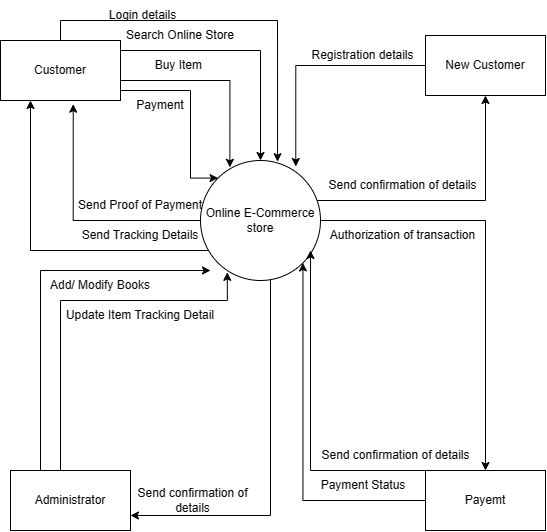

The diagram above was exported from draw.io. Its source (the exported page's mxGraphModel, read from the mxfile embedded in the PNG):
<mxGraphModel dx="550" dy="989" grid="1" gridSize="10" guides="1" tooltips="1" connect="1" arrows="1" fold="1" page="1" pageScale="1" pageWidth="850" pageHeight="1400" math="0" shadow="0">
  <root>
    <mxCell id="0" />
    <mxCell id="1" parent="0" />
    <mxCell id="GeKzkNToFVmDHO8yg7Yr-6" style="edgeStyle=orthogonalEdgeStyle;rounded=0;orthogonalLoop=1;jettySize=auto;html=1;" parent="1" source="6oyOV-TxL2XeZpIfjzY2-1" target="6oyOV-TxL2XeZpIfjzY2-3" edge="1">
      <mxGeometry relative="1" as="geometry" />
    </mxCell>
    <mxCell id="GeKzkNToFVmDHO8yg7Yr-21" style="edgeStyle=orthogonalEdgeStyle;rounded=0;orthogonalLoop=1;jettySize=auto;html=1;entryX=0.606;entryY=1.061;entryDx=0;entryDy=0;entryPerimeter=0;" parent="1" source="6oyOV-TxL2XeZpIfjzY2-1" target="6oyOV-TxL2XeZpIfjzY2-5" edge="1">
      <mxGeometry relative="1" as="geometry" />
    </mxCell>
    <mxCell id="GeKzkNToFVmDHO8yg7Yr-22" style="edgeStyle=orthogonalEdgeStyle;rounded=0;orthogonalLoop=1;jettySize=auto;html=1;entryX=0.25;entryY=1;entryDx=0;entryDy=0;" parent="1" source="6oyOV-TxL2XeZpIfjzY2-1" target="6oyOV-TxL2XeZpIfjzY2-5" edge="1">
      <mxGeometry relative="1" as="geometry">
        <Array as="points">
          <mxPoint x="30" y="340" />
        </Array>
      </mxGeometry>
    </mxCell>
    <mxCell id="GeKzkNToFVmDHO8yg7Yr-23" style="edgeStyle=orthogonalEdgeStyle;rounded=0;orthogonalLoop=1;jettySize=auto;html=1;entryX=1;entryY=0.75;entryDx=0;entryDy=0;" parent="1" source="6oyOV-TxL2XeZpIfjzY2-1" target="6oyOV-TxL2XeZpIfjzY2-4" edge="1">
      <mxGeometry relative="1" as="geometry">
        <Array as="points">
          <mxPoint x="270" y="605" />
        </Array>
      </mxGeometry>
    </mxCell>
    <mxCell id="q8yLU9bosGVBcNVqD3oB-5" style="edgeStyle=orthogonalEdgeStyle;rounded=0;orthogonalLoop=1;jettySize=auto;html=1;entryX=0.5;entryY=1;entryDx=0;entryDy=0;" edge="1" parent="1" source="6oyOV-TxL2XeZpIfjzY2-1" target="6oyOV-TxL2XeZpIfjzY2-2">
      <mxGeometry relative="1" as="geometry">
        <Array as="points">
          <mxPoint x="485" y="290" />
        </Array>
      </mxGeometry>
    </mxCell>
    <mxCell id="6oyOV-TxL2XeZpIfjzY2-1" value="Online E-Commerce store" style="ellipse;whiteSpace=wrap;html=1;aspect=fixed;" parent="1" vertex="1">
      <mxGeometry x="200" y="250" width="120" height="120" as="geometry" />
    </mxCell>
    <mxCell id="q8yLU9bosGVBcNVqD3oB-3" style="edgeStyle=orthogonalEdgeStyle;rounded=0;orthogonalLoop=1;jettySize=auto;html=1;entryX=0.794;entryY=0.05;entryDx=0;entryDy=0;entryPerimeter=0;" edge="1" parent="1" source="6oyOV-TxL2XeZpIfjzY2-2" target="6oyOV-TxL2XeZpIfjzY2-1">
      <mxGeometry relative="1" as="geometry" />
    </mxCell>
    <mxCell id="6oyOV-TxL2XeZpIfjzY2-2" value="New Customer" style="rounded=0;whiteSpace=wrap;html=1;" parent="1" vertex="1">
      <mxGeometry x="425" y="125" width="120" height="60" as="geometry" />
    </mxCell>
    <mxCell id="W9OIwnseEsP1PV7w68DB-3" style="edgeStyle=orthogonalEdgeStyle;rounded=0;orthogonalLoop=1;jettySize=auto;html=1;entryX=1;entryY=1;entryDx=0;entryDy=0;" edge="1" parent="1" source="6oyOV-TxL2XeZpIfjzY2-3" target="6oyOV-TxL2XeZpIfjzY2-1">
      <mxGeometry relative="1" as="geometry" />
    </mxCell>
    <mxCell id="W9OIwnseEsP1PV7w68DB-5" style="edgeStyle=orthogonalEdgeStyle;rounded=0;orthogonalLoop=1;jettySize=auto;html=1;entryX=0;entryY=1;entryDx=0;entryDy=0;" edge="1" parent="1" source="6oyOV-TxL2XeZpIfjzY2-3" target="W9OIwnseEsP1PV7w68DB-2">
      <mxGeometry relative="1" as="geometry">
        <Array as="points">
          <mxPoint x="310" y="560" />
        </Array>
      </mxGeometry>
    </mxCell>
    <mxCell id="6oyOV-TxL2XeZpIfjzY2-3" value="Payemt" style="rounded=0;whiteSpace=wrap;html=1;" parent="1" vertex="1">
      <mxGeometry x="425" y="560" width="120" height="60" as="geometry" />
    </mxCell>
    <mxCell id="GeKzkNToFVmDHO8yg7Yr-1" style="edgeStyle=orthogonalEdgeStyle;rounded=0;orthogonalLoop=1;jettySize=auto;html=1;" parent="1" source="6oyOV-TxL2XeZpIfjzY2-4" edge="1">
      <mxGeometry relative="1" as="geometry">
        <mxPoint x="210" y="360" as="targetPoint" />
        <Array as="points">
          <mxPoint x="40" y="360" />
        </Array>
      </mxGeometry>
    </mxCell>
    <mxCell id="GeKzkNToFVmDHO8yg7Yr-3" style="edgeStyle=orthogonalEdgeStyle;rounded=0;orthogonalLoop=1;jettySize=auto;html=1;entryX=0.223;entryY=0.932;entryDx=0;entryDy=0;entryPerimeter=0;" parent="1" source="6oyOV-TxL2XeZpIfjzY2-4" target="6oyOV-TxL2XeZpIfjzY2-1" edge="1">
      <mxGeometry relative="1" as="geometry">
        <mxPoint x="260" y="370" as="targetPoint" />
        <Array as="points">
          <mxPoint x="60" y="390" />
          <mxPoint x="227" y="390" />
        </Array>
      </mxGeometry>
    </mxCell>
    <mxCell id="6oyOV-TxL2XeZpIfjzY2-4" value="Administrator" style="rounded=0;whiteSpace=wrap;html=1;" parent="1" vertex="1">
      <mxGeometry x="10" y="560" width="120" height="60" as="geometry" />
    </mxCell>
    <mxCell id="GeKzkNToFVmDHO8yg7Yr-7" style="edgeStyle=orthogonalEdgeStyle;rounded=0;orthogonalLoop=1;jettySize=auto;html=1;entryX=0.5;entryY=0;entryDx=0;entryDy=0;" parent="1" source="6oyOV-TxL2XeZpIfjzY2-5" target="6oyOV-TxL2XeZpIfjzY2-1" edge="1">
      <mxGeometry relative="1" as="geometry">
        <Array as="points">
          <mxPoint x="260" y="140" />
        </Array>
      </mxGeometry>
    </mxCell>
    <mxCell id="GeKzkNToFVmDHO8yg7Yr-9" style="edgeStyle=orthogonalEdgeStyle;rounded=0;orthogonalLoop=1;jettySize=auto;html=1;entryX=0.245;entryY=0.057;entryDx=0;entryDy=0;entryPerimeter=0;" parent="1" source="6oyOV-TxL2XeZpIfjzY2-5" target="6oyOV-TxL2XeZpIfjzY2-1" edge="1">
      <mxGeometry relative="1" as="geometry">
        <Array as="points">
          <mxPoint x="229" y="170" />
        </Array>
      </mxGeometry>
    </mxCell>
    <mxCell id="GeKzkNToFVmDHO8yg7Yr-13" style="edgeStyle=orthogonalEdgeStyle;rounded=0;orthogonalLoop=1;jettySize=auto;html=1;entryX=0;entryY=0;entryDx=0;entryDy=0;" parent="1" source="6oyOV-TxL2XeZpIfjzY2-5" target="6oyOV-TxL2XeZpIfjzY2-1" edge="1">
      <mxGeometry relative="1" as="geometry">
        <Array as="points">
          <mxPoint x="190" y="180" />
          <mxPoint x="190" y="268" />
        </Array>
      </mxGeometry>
    </mxCell>
    <mxCell id="q8yLU9bosGVBcNVqD3oB-1" style="edgeStyle=orthogonalEdgeStyle;rounded=0;orthogonalLoop=1;jettySize=auto;html=1;entryX=0.642;entryY=0.01;entryDx=0;entryDy=0;entryPerimeter=0;" edge="1" parent="1" source="6oyOV-TxL2XeZpIfjzY2-5" target="6oyOV-TxL2XeZpIfjzY2-1">
      <mxGeometry relative="1" as="geometry">
        <Array as="points">
          <mxPoint x="60" y="110" />
          <mxPoint x="277" y="110" />
        </Array>
      </mxGeometry>
    </mxCell>
    <mxCell id="6oyOV-TxL2XeZpIfjzY2-5" value="Customer" style="rounded=0;whiteSpace=wrap;html=1;" parent="1" vertex="1">
      <mxGeometry y="130" width="120" height="60" as="geometry" />
    </mxCell>
    <mxCell id="GeKzkNToFVmDHO8yg7Yr-2" value="Add/ Modify Books" style="text;html=1;strokeColor=none;fillColor=none;align=center;verticalAlign=middle;whiteSpace=wrap;rounded=0;" parent="1" vertex="1">
      <mxGeometry x="30" y="360" width="140" height="30" as="geometry" />
    </mxCell>
    <mxCell id="GeKzkNToFVmDHO8yg7Yr-4" value="Update Item Tracking Detail" style="text;html=1;strokeColor=none;fillColor=none;align=center;verticalAlign=middle;whiteSpace=wrap;rounded=0;" parent="1" vertex="1">
      <mxGeometry x="45" y="390" width="190" height="30" as="geometry" />
    </mxCell>
    <mxCell id="GeKzkNToFVmDHO8yg7Yr-8" value="Search Online Store" style="text;html=1;strokeColor=none;fillColor=none;align=center;verticalAlign=middle;whiteSpace=wrap;rounded=0;" parent="1" vertex="1">
      <mxGeometry x="110" y="110" width="140" height="30" as="geometry" />
    </mxCell>
    <mxCell id="GeKzkNToFVmDHO8yg7Yr-10" value="Buy Item&amp;nbsp;" style="text;html=1;strokeColor=none;fillColor=none;align=center;verticalAlign=middle;whiteSpace=wrap;rounded=0;" parent="1" vertex="1">
      <mxGeometry x="110" y="140" width="140" height="30" as="geometry" />
    </mxCell>
    <mxCell id="GeKzkNToFVmDHO8yg7Yr-14" value="Payment" style="text;html=1;strokeColor=none;fillColor=none;align=center;verticalAlign=middle;whiteSpace=wrap;rounded=0;" parent="1" vertex="1">
      <mxGeometry x="90" y="180" width="140" height="30" as="geometry" />
    </mxCell>
    <mxCell id="GeKzkNToFVmDHO8yg7Yr-16" value="Send Tracking Details" style="text;html=1;strokeColor=none;fillColor=none;align=center;verticalAlign=middle;whiteSpace=wrap;rounded=0;" parent="1" vertex="1">
      <mxGeometry x="70" y="310" width="140" height="30" as="geometry" />
    </mxCell>
    <mxCell id="GeKzkNToFVmDHO8yg7Yr-20" value="Send Proof of Payment" style="text;html=1;strokeColor=none;fillColor=none;align=center;verticalAlign=middle;whiteSpace=wrap;rounded=0;" parent="1" vertex="1">
      <mxGeometry x="70" y="280" width="140" height="30" as="geometry" />
    </mxCell>
    <mxCell id="q8yLU9bosGVBcNVqD3oB-2" value="Login details" style="text;html=1;strokeColor=none;fillColor=none;align=center;verticalAlign=middle;whiteSpace=wrap;rounded=0;" vertex="1" parent="1">
      <mxGeometry x="50" y="90" width="185" height="30" as="geometry" />
    </mxCell>
    <mxCell id="q8yLU9bosGVBcNVqD3oB-4" value="Registration details" style="text;html=1;strokeColor=none;fillColor=none;align=center;verticalAlign=middle;whiteSpace=wrap;rounded=0;" vertex="1" parent="1">
      <mxGeometry x="270" y="130" width="185" height="30" as="geometry" />
    </mxCell>
    <mxCell id="q8yLU9bosGVBcNVqD3oB-6" value="Send confirmation of details" style="text;html=1;strokeColor=none;fillColor=none;align=center;verticalAlign=middle;whiteSpace=wrap;rounded=0;" vertex="1" parent="1">
      <mxGeometry x="310" y="260" width="185" height="30" as="geometry" />
    </mxCell>
    <mxCell id="W9OIwnseEsP1PV7w68DB-1" value="Send confirmation of details" style="text;html=1;strokeColor=none;fillColor=none;align=center;verticalAlign=middle;whiteSpace=wrap;rounded=0;" vertex="1" parent="1">
      <mxGeometry x="125" y="575" width="135" height="30" as="geometry" />
    </mxCell>
    <mxCell id="W9OIwnseEsP1PV7w68DB-2" value="Authorization of transaction" style="text;html=1;strokeColor=none;fillColor=none;align=center;verticalAlign=middle;whiteSpace=wrap;rounded=0;" vertex="1" parent="1">
      <mxGeometry x="310" y="310" width="185" height="30" as="geometry" />
    </mxCell>
    <mxCell id="W9OIwnseEsP1PV7w68DB-4" value="Payment Status" style="text;html=1;strokeColor=none;fillColor=none;align=center;verticalAlign=middle;whiteSpace=wrap;rounded=0;" vertex="1" parent="1">
      <mxGeometry x="302.5" y="560" width="120" height="30" as="geometry" />
    </mxCell>
    <mxCell id="W9OIwnseEsP1PV7w68DB-7" value="Send confirmation of details" style="text;html=1;strokeColor=none;fillColor=none;align=center;verticalAlign=middle;whiteSpace=wrap;rounded=0;" vertex="1" parent="1">
      <mxGeometry x="302.5" y="530" width="185" height="30" as="geometry" />
    </mxCell>
  </root>
</mxGraphModel>